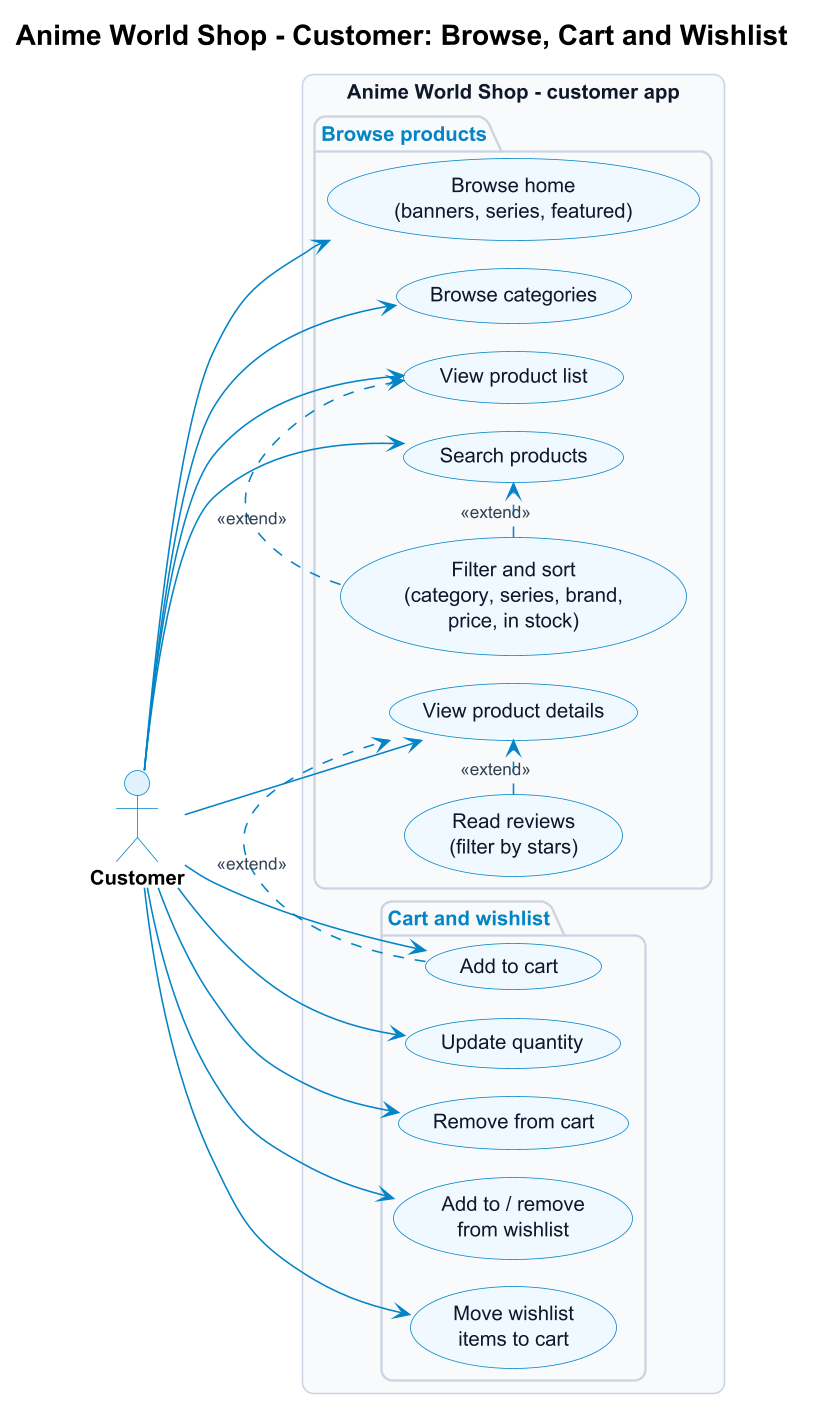

The diagram above was rendered by PlantUML. Its source (embedded in the PNG):
@startuml use-case-customer-shopping
skinparamlocked dpi 150
' Anime World Shop - everything a signed-in customer can do
!pragma layout smetana
!include style.iuml
left to right direction
title Anime World Shop - Customer: Browse, Cart and Wishlist

actor Customer

rectangle "Anime World Shop - customer app" {
  package "Browse products" {
    usecase "Browse home\n(banners, series, featured)" as C_Home
    usecase "Browse categories" as C_Cats
    usecase "View product list" as C_List
    usecase "Search products" as C_Search
    usecase "Filter and sort\n(category, series, brand,\nprice, in stock)" as C_Filter
    usecase "View product details" as C_Details
    usecase "Read reviews\n(filter by stars)" as C_Reviews
  }
  package "Cart and wishlist" {
    usecase "Add to cart" as C_Add
    usecase "Update quantity" as C_Qty
    usecase "Remove from cart" as C_Remove
    usecase "Add to / remove\nfrom wishlist" as C_Wish
    usecase "Move wishlist\nitems to cart" as C_Move
  }
}

Customer --> C_Home
Customer --> C_Cats
Customer --> C_List
Customer --> C_Search
Customer --> C_Details
C_Filter .> C_List : <<extend>>
C_Filter .> C_Search : <<extend>>
C_Reviews .> C_Details : <<extend>>
Customer --> C_Add
Customer --> C_Qty
Customer --> C_Remove
Customer --> C_Wish
Customer --> C_Move
C_Add .> C_Details : <<extend>>
@enduml